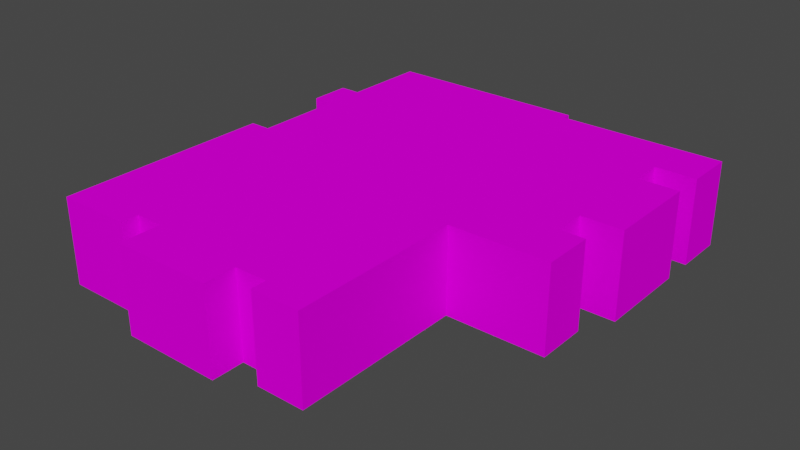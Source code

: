 # Source: object.blend  (saved by Blender 2.82.7; exported with 4.5.12 LTS)
import bpy
from mathutils import Matrix  # noqa: F401  (used for matrix-valued properties, if any)

bpy.ops.wm.read_factory_settings(use_empty=True)
scene = bpy.context.scene
scene.name = 'Scene'

# ---- collections
col_collection = bpy.data.collections.new('Collection'); scene.collection.children.link(col_collection)

# ---- images (referenced by path relative to the original .blend; pixels are not part of the script)
import os
ASSET_DIR = os.environ.get("B2B_ASSET_DIR", "")  # directory of the original .blend (textures are referenced by path, not embedded)
HERE = os.path.dirname(os.path.abspath(__file__))  # packed textures are extracted next to this script under _unpacked/

def load_image(name, relpath, width, height, colorspace="sRGB"):
    """Load a texture the original file referenced (path relative to the .blend, or extracted next to this script)."""
    p = next((c for c in (os.path.join(HERE, relpath), os.path.join(ASSET_DIR, relpath)) if relpath and os.path.exists(c)), "")
    if p:
        img = bpy.data.images.load(p, check_existing=True)
        img.name = name
    else:  # same state as the original file: an image datablock whose file is absent (Cycles renders it pink)
        img = bpy.data.images.new(name, width, height)
        img.source = "FILE"
        img.filepath = "//" + (relpath or name)
    img.colorspace_settings.name = colorspace
    return img
img_ksrq_apartments_png = load_image('KSRQ_apartments.png', 'KSRQ_apartments.png', 1024, 1024, 'sRGB')

# ---- materials (node trees are filled in below, after node groups)
mat_default_010 = bpy.data.materials.new('Default.010')
mat_default_010.use_transparent_shadow = False
mat_default_010.diffuse_color = (1.0, 1.0, 1.0, 1.0)
mat_default_010.roughness = 0.0
mat_default_010.specular_intensity = 0.0

# ---- node groups
ng_auto_smooth = bpy.data.node_groups.new('Auto Smooth', 'GeometryNodeTree')
_s = ng_auto_smooth.interface.new_socket(name='Geometry', in_out='OUTPUT', socket_type='NodeSocketGeometry')
_s = ng_auto_smooth.interface.new_socket(name='Geometry', in_out='INPUT', socket_type='NodeSocketGeometry')
_s = ng_auto_smooth.interface.new_socket(name='Angle', in_out='INPUT', socket_type='NodeSocketFloat')
_s.subtype = 'ANGLE'
_s.min_value = 0.0
_s.max_value = 3.142
ng_auto_smooth.is_modifier = True
_N = ng_auto_smooth.nodes; _L = ng_auto_smooth.links
n0 = _N.new('NodeGroupOutput'); n0.name = 'Group Output'; n0.location = (480, -100)
n1 = _N.new('NodeGroupInput'); n1.name = 'Group Input'; n1.location = (-420, -300)
n2 = _N.new('NodeGroupInput'); n2.name = 'Group Input.001'; n2.location = (-60, -100)
n3 = _N.new('GeometryNodeSetShadeSmooth'); n3.name = 'Set Shade Smooth'; n3.location = (120, -100)
n3.domain = 'EDGE'
n4 = _N.new('GeometryNodeSetShadeSmooth'); n4.name = 'Set Shade Smooth.001'; n4.location = (300, -100)
n5 = _N.new('GeometryNodeInputMeshEdgeAngle'); n5.name = 'Edge Angle'; n5.location = (-420, -220)
n6 = _N.new('GeometryNodeInputEdgeSmooth'); n6.name = 'Is Edge Smooth'; n6.location = (-60, -160)
n7 = _N.new('GeometryNodeInputShadeSmooth'); n7.name = 'Is Face Smooth'; n7.location = (-240, -340)
n8 = _N.new('FunctionNodeBooleanMath'); n8.name = 'Boolean Math'; n8.location = (-60, -220)
n9 = _N.new('FunctionNodeCompare'); n9.name = 'Compare'; n9.location = (-240, -180)
n9.operation = 'LESS_EQUAL'
_L.new(n5.outputs[0], n9.inputs[0])
_L.new(n4.outputs[0], n0.inputs[0])
_L.new(n1.outputs[1], n9.inputs[1])
_L.new(n9.outputs[0], n8.inputs[0])
_L.new(n7.outputs[0], n8.inputs[1])
_L.new(n2.outputs[0], n3.inputs[0])
_L.new(n6.outputs[0], n3.inputs[1])
_L.new(n3.outputs[0], n4.inputs[0])
_L.new(n8.outputs[0], n3.inputs[2])
n0.is_active_output = True

# ---- material node trees
mat_default_010.use_nodes = True; mat_default_010.node_tree.nodes.clear()
_N = mat_default_010.node_tree.nodes; _L = mat_default_010.node_tree.links
n0 = _N.new('ShaderNodeOutputMaterial'); n0.name = 'Material Output'; n0.location = (300, 300)
n1 = _N.new('ShaderNodeBsdfPrincipled'); n1.name = 'Principled BSDF'; n1.location = (10, 300)
n1.distribution = 'GGX'
n1.subsurface_method = 'BURLEY'
n1.inputs[3].default_value = 1.45
n1.inputs[13].default_value = 0.0
n1.inputs[27].default_value = (0.0, 0.0, 0.0, 1.0)
n1.inputs[28].default_value = 1.0
n2 = _N.new('ShaderNodeTexImage'); n2.name = 'Image Texture'; n2.location = (0, 0)
n2.image = img_ksrq_apartments_png
_L.new(n1.outputs[0], n0.inputs[0])
_L.new(n2.outputs[0], n1.inputs[0])
n0.is_active_output = True

# ---- world
world_world = bpy.data.worlds.new('World'); scene.world = world_world
world_world.use_nodes = True; world_world.node_tree.nodes.clear()
_N = world_world.node_tree.nodes; _L = world_world.node_tree.links
n0 = _N.new('ShaderNodeOutputWorld'); n0.name = 'World Output'; n0.location = (300, 300)
n1 = _N.new('ShaderNodeBackground'); n1.name = 'Background'; n1.location = (10, 300)
n1.inputs[0].default_value = (0.05088, 0.05088, 0.05088, 1.0)
_L.new(n1.outputs[0], n0.inputs[0])
n0.is_active_output = True
world_world.color = (0.05088, 0.05088, 0.05088)
world_world.use_sun_shadow = False
world_world.sun_shadow_jitter_overblur = 0.0

# ---- meshes
me_poly_os_0_010 = bpy.data.meshes.new('poly_os=0.010')
me_poly_os_0_010.from_pydata([(-22.97, -4.995, -16.55), (-22.97, -4.995, -11.79), (-22.97, 4.995, -11.79), (-20.57, -4.995, -11.79), (-22.97, 4.995, -1.35), (-20.57, -4.995, -1.35), (-22.97, -4.995, -1.35), (-22.97, -4.995, 23.87), (-14.34, -4.995, 23.87), (-14.34, 4.995, 23.87), (-14.34, -4.995, 21.88), (-11.09, -4.995, 21.88), (-11.09, -4.995, 26.56), (0.3699, -4.995, 22.84), (0.3699, -4.995, 26.56), (4.1, -4.995, 22.84), (4.1, 4.995, 24.59), (4.1, -4.995, 24.59), (9.67, 4.995, 24.59), (9.67, -4.995, 24.59), (9.67, -4.995, 4.55), (9.67, 4.995, 4.55), (21.11, 4.995, 4.55), (21.11, -4.995, 4.55), (21.11, 4.995, -1.28), (21.11, -4.995, -1.28), (18.17, 4.995, -1.28), (18.17, -4.995, -1.28), (18.17, 4.995, -5.02), (22.97, 4.995, -5.02), (18.17, -4.995, -5.02), (22.97, -4.995, -5.02), (22.97, 4.995, -16.06), (22.97, -4.995, -16.06), (18.17, 4.995, -16.06), (22.97, 4.995, -19.77), (22.97, -4.995, -19.77), (22.97, 4.995, -25.57), (22.97, -4.995, -25.57), (3.4, 4.995, -26.56), (3.4, -4.995, -26.56), (3.4, 4.995, -25.57), (3.4, -4.995, -25.57), (-20.48, -4.995, -26.56), (-20.57, -4.995, -16.55), (-22.97, 4.995, -16.55), (-14.34, 4.995, 21.88), (-20.48, 4.995, -26.56), (-20.57, 4.995, -16.55), (-20.57, 4.995, -11.79), (-20.57, 4.995, -1.35), (-22.97, 4.995, 23.87), (0.3699, 4.995, 22.84), (4.1, 4.995, 22.84), (-11.09, 4.995, 26.56), (-11.09, 4.995, 21.88), (0.3699, 4.995, 26.56), (18.17, 4.995, -19.77), (18.17, -4.995, -16.06), (18.17, -4.995, -19.77)], [], [(44, 48, 47, 43), (1, 2, 45, 0), (34, 58, 59, 57), (20, 23, 22, 21), (33, 58, 34, 32), (5, 6, 4, 50), (38, 42, 41, 37), (1, 3, 49, 2), (9, 8, 10, 46), (10, 11, 55, 46), (25, 27, 26, 24), (30, 31, 29, 28), (29, 31, 33, 32), (12, 14, 56, 54), (59, 36, 35, 57), (7, 8, 9, 51), (13, 15, 53, 52), (41, 42, 40, 39), (16, 53, 15, 17), (40, 43, 47, 39), (18, 19, 20, 21), (51, 9, 46, 55, 54, 56, 52, 53, 16, 18, 21, 22, 24, 26, 28, 29, 32, 34, 57, 35, 37, 41, 39, 47, 48, 45, 2, 49, 50, 4), (5, 50, 49, 3), (17, 19, 18, 16), (26, 27, 30, 28), (7, 51, 4, 6), (44, 0, 45, 48), (22, 23, 25, 24), (35, 36, 38, 37), (56, 14, 13, 52), (12, 54, 55, 11)])
me_poly_os_0_010.polygons.foreach_set('use_smooth', [True] * 31)
_uv = me_poly_os_0_010.uv_layers.new(name='UVMap')
_uv.uv.foreach_set('vector', [0.6177, 0.4542, 0.6177, 0.7981, 0.2731, 0.7981, 0.2731, 0.4542, 0.6246, 0.4542, 0.6246, 0.7981, 0.4608, 0.7981, 0.4608, 0.4542, 0.913, 0.7981, 0.913, 0.4542, 1.041, 0.4542, 1.041, 0.7981, 0.7482, 0.4542, 1.142, 0.4542, 1.142, 0.7981, 0.7482, 0.7981, 0.119, 0.4542, 0.2842, 0.4542, 0.2842, 0.7981, 0.119, 0.7981, 0.6177, 0.4542, 0.7003, 0.4542, 0.7003, 0.7981, 0.6177, 0.7981, 0.119, 0.4542, 0.7926, 0.4542, 0.7926, 0.7981, 0.119, 0.7981, 0.6246, 0.4542, 0.7073, 0.4542, 0.7073, 0.7981, 0.6246, 0.7981, 0.4887, 0.6233, 0.4887, 0.4563, 0.522, 0.4563, 0.522, 0.6233, 0.9217, 0.4542, 1.034, 0.4542, 1.034, 0.7981, 0.9217, 0.7981, 0.183, 0.4542, 0.2842, 0.4542, 0.2842, 0.7981, 0.183, 0.7981, 0.0407, 0.4542, 0.206, 0.4542, 0.206, 0.7981, 0.0407, 0.7981, 0.739, 0.7981, 0.739, 0.4542, 1.119, 0.4542, 1.119, 0.7981, 0.0336, 0.4542, 0.428, 0.4542, 0.428, 0.7981, 0.0336, 0.7981, 0.0407, 0.4542, 0.206, 0.4542, 0.206, 0.7981, 0.0407, 0.7981, 0.6246, 0.4542, 0.9217, 0.4542, 0.9217, 0.7981, 0.6246, 0.7981, 0.428, 0.4542, 0.5564, 0.4542, 0.5564, 0.7981, 0.428, 0.7981, 0.0971, 0.6233, 0.0971, 0.4563, 0.1137, 0.4563, 0.1137, 0.6233, 0.3564, 0.6233, 0.3271, 0.6233, 0.3271, 0.4563, 0.3564, 0.4563, 0.7926, 0.4542, 1.615, 0.4542, 1.615, 0.7981, 0.7926, 0.7981, 0.2601, 0.7981, 0.2601, 0.4542, 0.9499, 0.4542, 0.9499, 0.7981, 0.2009, 0.7451, 0.2011, 0.7451, 0.2011, 0.7452, 0.2012, 0.7452, 0.2012, 0.7451, 0.2014, 0.7451, 0.2014, 0.7452, 0.2015, 0.7452, 0.2015, 0.7451, 0.2016, 0.7451, 0.2016, 0.7456, 0.2019, 0.7456, 0.2019, 0.7458, 0.2018, 0.7458, 0.2018, 0.7458, 0.2019, 0.7459, 0.2019, 0.7461, 0.2018, 0.7461, 0.2018, 0.7462, 0.2019, 0.7462, 0.2019, 0.7463, 0.2014, 0.7463, 0.2014, 0.7463, 0.2008, 0.7463, 0.2009, 0.746, 0.2008, 0.746, 0.2008, 0.7459, 0.2009, 0.7459, 0.2009, 0.7457, 0.2008, 0.7457, 0.6177, 0.4542, 0.6177, 0.7981, 0.2583, 0.7981, 0.2583, 0.4542, 0.5564, 0.4542, 0.7482, 0.4542, 0.7482, 0.7981, 0.5564, 0.7981, 0.2842, 0.7981, 0.2842, 0.4542, 0.4129, 0.4542, 0.4129, 0.7981, 1.625, 0.4542, 1.625, 0.7981, 0.7565, 0.7981, 0.7565, 0.4542, 0.6177, 0.4542, 0.7003, 0.4542, 0.7003, 0.7981, 0.6177, 0.7981, 0.9823, 0.7981, 0.9823, 0.4542, 1.183, 0.4542, 1.183, 0.7981, 0.9193, 0.7981, 0.9193, 0.4542, 1.119, 0.4542, 1.119, 0.7981, 0.3, 0.7981, 0.3, 0.4542, 0.428, 0.4542, 0.428, 0.7981, 1.034, 0.4542, 1.034, 0.7981, 0.8725, 0.7981, 0.8725, 0.4542])
me_poly_os_0_010.materials.append(mat_default_010)
me_poly_os_0_010.use_remesh_fix_poles = True
me_poly_os_0_010.use_remesh_preserve_attributes = False
me_poly_os_0_010.use_mirror_vertex_groups = False
me_poly_os_0_010.update()

# ---- objects
ob_ksrq_app8_obj = bpy.data.objects.new('KSRQ_app8.obj', None)
ob_default_lod = bpy.data.objects.new('Default LOD', None)
ob_poly_os_0_hard__blend_yes = bpy.data.objects.new('POLY_OS=0 HARD= BLEND=yes', me_poly_os_0_010)

# ---- transforms, parenting, visibility, modifiers, constraints
ob_ksrq_app8_obj.location = (0.0, 0.0, 0.0)
ob_ksrq_app8_obj.rotation_euler = (1.571, -0.0, 0.0)
ob_ksrq_app8_obj.empty_display_size = 0.01
ob_ksrq_app8_obj.lineart.crease_threshold = 0.0
ob_default_lod.parent = ob_ksrq_app8_obj
ob_default_lod.location = (0.0, 0.0, 0.0)
ob_default_lod.empty_display_size = 0.01
ob_default_lod.lineart.crease_threshold = 0.0
ob_poly_os_0_hard__blend_yes.parent = ob_default_lod
ob_poly_os_0_hard__blend_yes.location = (0.0, 4.995, 0.0)
ob_poly_os_0_hard__blend_yes.show_transparent = True
ob_poly_os_0_hard__blend_yes.lineart.crease_threshold = 0.0
_m = ob_poly_os_0_hard__blend_yes.modifiers.new('Auto Smooth', 'NODES')
_m.node_group = ng_auto_smooth
_gi = [s.identifier for s in ng_auto_smooth.interface.items_tree if s.item_type == 'SOCKET' and s.in_out == 'INPUT']
_m[_gi[1]] = 0.7854  # Angle

# ---- collection membership
col_collection.objects.link(ob_ksrq_app8_obj)
col_collection.objects.link(ob_default_lod)
col_collection.objects.link(ob_poly_os_0_hard__blend_yes)

# ---- scene / render settings (as saved in the file)
scene.frame_start = 1; scene.frame_end = 250; scene.frame_set(1)
scene.render.engine = 'BLENDER_EEVEE_NEXT'
scene.cycles.use_denoising = False
scene.cycles.samples = 128
scene.cycles.sampling_pattern = 'TABULATED_SOBOL'
scene.cycles.use_adaptive_sampling = False
scene.cycles.use_light_tree = False
scene.view_settings.view_transform = 'Filmic'
bpy.context.view_layer.update()

# ---- added for rendering (the .blend has no active camera and no usable light): camera, sun
cam_auto = bpy.data.cameras.new('AutoCamera')
cam_auto.lens = 50.0
cam_auto.sensor_width = 36.0
cam_auto.clip_end = 1151.84
ob_auto_camera = bpy.data.objects.new('AutoCamera', cam_auto)
scene.collection.objects.link(ob_auto_camera)
ob_auto_camera.location = (65.6322, -78.7587, 57.5008)
ob_auto_camera.rotation_euler = (1.09748, -7.21219e-08, 0.694738)
scene.camera = ob_auto_camera
light_auto_sun = bpy.data.lights.new('AutoSun', 'SUN')
light_auto_sun.energy = 3.0
light_auto_sun.angle = 0.0523599
ob_auto_sun = bpy.data.objects.new('AutoSun', light_auto_sun)
scene.collection.objects.link(ob_auto_sun)
ob_auto_sun.rotation_euler = (0.872665, 0.174533, 0.523599)
bpy.context.view_layer.update()

